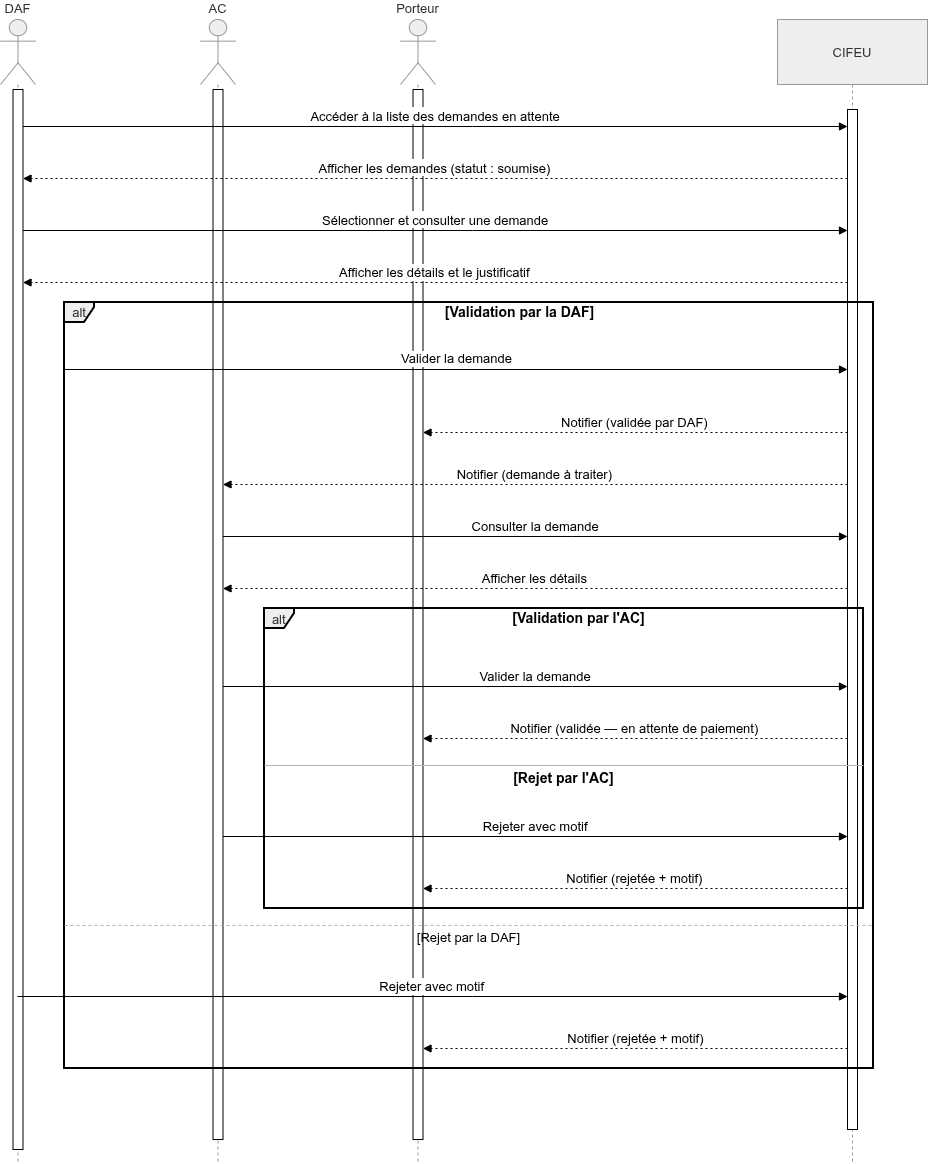

The diagram above was exported from draw.io. Its source (the exported page's mxGraphModel, read from the mxfile embedded in the PNG):
<mxGraphModel dx="1488" dy="888" grid="1" gridSize="10" guides="1" tooltips="1" connect="1" arrows="1" fold="1" page="1" pageScale="1" pageWidth="827" pageHeight="1169" math="0" shadow="0">
  <root>
    <mxCell id="0" />
    <mxCell id="1" parent="0" />
    <mxCell id="g0efIqg6wHuvS_S7rXbo-1" parent="1" style="shape=umlLifeline;perimeter=lifelinePerimeter;whiteSpace=wrap;container=1;dropTarget=0;collapsible=0;recursiveResize=0;outlineConnect=0;portConstraint=eastwest;newEdgeStyle={&quot;edgeStyle&quot;:&quot;elbowEdgeStyle&quot;,&quot;elbow&quot;:&quot;vertical&quot;,&quot;curved&quot;:0,&quot;rounded&quot;:0};participant=umlActor;verticalAlign=bottom;labelPosition=center;verticalLabelPosition=top;align=center;size=65;fillColor=light-dark(#eeeeee,#1f2020);strokeColor=light-dark(#999999,#cccccc);fontColor=light-dark(#333333,#cccccc);fontSize=13;" value="DAF" vertex="1">
      <mxGeometry height="1144" width="35" x="20" y="20" as="geometry" />
    </mxCell>
    <mxCell id="g0efIqg6wHuvS_S7rXbo-26" parent="g0efIqg6wHuvS_S7rXbo-1" style="html=1;points=[[0,0,0,0,5],[0,1,0,0,-5],[1,0,0,0,5],[1,1,0,0,-5]];perimeter=orthogonalPerimeter;outlineConnect=0;targetShapes=umlLifeline;portConstraint=eastwest;newEdgeStyle={&quot;curved&quot;:0,&quot;rounded&quot;:0};fontSize=13;" value="" vertex="1">
      <mxGeometry height="1060" width="10" x="12.5" y="70" as="geometry" />
    </mxCell>
    <mxCell id="g0efIqg6wHuvS_S7rXbo-2" parent="1" style="shape=umlLifeline;perimeter=lifelinePerimeter;whiteSpace=wrap;container=1;dropTarget=0;collapsible=0;recursiveResize=0;outlineConnect=0;portConstraint=eastwest;newEdgeStyle={&quot;edgeStyle&quot;:&quot;elbowEdgeStyle&quot;,&quot;elbow&quot;:&quot;vertical&quot;,&quot;curved&quot;:0,&quot;rounded&quot;:0};participant=umlActor;verticalAlign=bottom;labelPosition=center;verticalLabelPosition=top;align=center;size=65;fillColor=light-dark(#eeeeee,#1f2020);strokeColor=light-dark(#999999,#cccccc);fontColor=light-dark(#333333,#cccccc);fontSize=13;" value="AC" vertex="1">
      <mxGeometry height="1144" width="35" x="220" y="20" as="geometry" />
    </mxCell>
    <mxCell id="g0efIqg6wHuvS_S7rXbo-27" parent="g0efIqg6wHuvS_S7rXbo-2" style="html=1;points=[[0,0,0,0,5],[0,1,0,0,-5],[1,0,0,0,5],[1,1,0,0,-5]];perimeter=orthogonalPerimeter;outlineConnect=0;targetShapes=umlLifeline;portConstraint=eastwest;newEdgeStyle={&quot;curved&quot;:0,&quot;rounded&quot;:0};fontSize=13;" value="" vertex="1">
      <mxGeometry height="1050" width="10" x="12.5" y="70" as="geometry" />
    </mxCell>
    <mxCell id="g0efIqg6wHuvS_S7rXbo-3" parent="1" style="shape=umlLifeline;perimeter=lifelinePerimeter;whiteSpace=wrap;container=1;dropTarget=0;collapsible=0;recursiveResize=0;outlineConnect=0;portConstraint=eastwest;newEdgeStyle={&quot;edgeStyle&quot;:&quot;elbowEdgeStyle&quot;,&quot;elbow&quot;:&quot;vertical&quot;,&quot;curved&quot;:0,&quot;rounded&quot;:0};participant=umlActor;verticalAlign=bottom;labelPosition=center;verticalLabelPosition=top;align=center;size=65;fillColor=light-dark(#eeeeee,#1f2020);strokeColor=light-dark(#999999,#cccccc);fontColor=light-dark(#333333,#cccccc);fontSize=13;" value="Porteur" vertex="1">
      <mxGeometry height="1144" width="35" x="420" y="20" as="geometry" />
    </mxCell>
    <mxCell id="g0efIqg6wHuvS_S7rXbo-28" parent="g0efIqg6wHuvS_S7rXbo-3" style="html=1;points=[[0,0,0,0,5],[0,1,0,0,-5],[1,0,0,0,5],[1,1,0,0,-5]];perimeter=orthogonalPerimeter;outlineConnect=0;targetShapes=umlLifeline;portConstraint=eastwest;newEdgeStyle={&quot;curved&quot;:0,&quot;rounded&quot;:0};fontSize=13;" value="" vertex="1">
      <mxGeometry height="1050" width="10" x="12.5" y="70" as="geometry" />
    </mxCell>
    <mxCell id="g0efIqg6wHuvS_S7rXbo-4" parent="1" style="shape=umlLifeline;perimeter=lifelinePerimeter;whiteSpace=wrap;container=1;dropTarget=0;collapsible=0;recursiveResize=0;outlineConnect=0;portConstraint=eastwest;newEdgeStyle={&quot;edgeStyle&quot;:&quot;elbowEdgeStyle&quot;,&quot;elbow&quot;:&quot;vertical&quot;,&quot;curved&quot;:0,&quot;rounded&quot;:0};size=65;fillColor=light-dark(#eeeeee,#1f2020);strokeColor=light-dark(#999999,#cccccc);fontColor=light-dark(#333333,#cccccc);fontSize=13;" value="CIFEU" vertex="1">
      <mxGeometry height="1144" width="150" x="797" y="20" as="geometry" />
    </mxCell>
    <mxCell id="g0efIqg6wHuvS_S7rXbo-29" parent="g0efIqg6wHuvS_S7rXbo-4" style="html=1;points=[[0,0,0,0,5],[0,1,0,0,-5],[1,0,0,0,5],[1,1,0,0,-5]];perimeter=orthogonalPerimeter;outlineConnect=0;targetShapes=umlLifeline;portConstraint=eastwest;newEdgeStyle={&quot;curved&quot;:0,&quot;rounded&quot;:0};fontSize=13;" value="" vertex="1">
      <mxGeometry height="1020" width="10" x="70" y="90" as="geometry" />
    </mxCell>
    <mxCell id="g0efIqg6wHuvS_S7rXbo-5" parent="1" style="shape=umlFrame;pointerEvents=0;dropTarget=0;strokeColor=#000000;height=20;width=30;fillColor=light-dark(#eeeeee,#1f2020);fontColor=light-dark(#333333,#cccccc);strokeWidth=2;fontSize=13;" value="alt" vertex="1">
      <mxGeometry height="300" width="599" x="284" y="609" as="geometry" />
    </mxCell>
    <mxCell id="g0efIqg6wHuvS_S7rXbo-6" parent="g0efIqg6wHuvS_S7rXbo-5" style="text;strokeColor=none;fillColor=none;align=center;verticalAlign=middle;whiteSpace=wrap;fontSize=14;fontStyle=1" value="[Validation par l'AC]" vertex="1">
      <mxGeometry height="20" width="569" x="30" as="geometry" />
    </mxCell>
    <mxCell id="g0efIqg6wHuvS_S7rXbo-7" parent="g0efIqg6wHuvS_S7rXbo-5" style="shape=line;whiteSpace=wrap;verticalAlign=top;labelPosition=center;verticalLabelPosition=middle;align=center;strokeColor=#B3B3B3;fontSize=14;fontStyle=1" value="[Rejet par l'AC]" vertex="1">
      <mxGeometry height="4" width="599" y="155" as="geometry" />
    </mxCell>
    <mxCell id="g0efIqg6wHuvS_S7rXbo-8" parent="1" style="shape=umlFrame;pointerEvents=0;dropTarget=0;strokeColor=#000000;height=20;width=30;fillColor=light-dark(#eeeeee,#1f2020);fontColor=light-dark(#333333,#cccccc);strokeWidth=2;fontSize=13;" value="alt" vertex="1">
      <mxGeometry height="766" width="809" x="84" y="303" as="geometry" />
    </mxCell>
    <mxCell id="g0efIqg6wHuvS_S7rXbo-9" parent="g0efIqg6wHuvS_S7rXbo-8" style="text;strokeColor=none;fillColor=none;align=center;verticalAlign=middle;whiteSpace=wrap;fontSize=14;fontStyle=1" value="[Validation par la DAF]" vertex="1">
      <mxGeometry height="20" width="779" x="66" as="geometry" />
    </mxCell>
    <mxCell id="g0efIqg6wHuvS_S7rXbo-10" parent="g0efIqg6wHuvS_S7rXbo-8" style="shape=line;dashed=1;whiteSpace=wrap;verticalAlign=top;labelPosition=center;verticalLabelPosition=middle;align=center;strokeColor=#B3B3B3;fontSize=13;" value="[Rejet par la DAF]" vertex="1">
      <mxGeometry height="4" width="809" y="621" as="geometry" />
    </mxCell>
    <mxCell id="g0efIqg6wHuvS_S7rXbo-11" edge="1" parent="1" source="g0efIqg6wHuvS_S7rXbo-26" style="verticalAlign=bottom;edgeStyle=elbowEdgeStyle;elbow=vertical;curved=0;rounded=0;endArrow=block;fontSize=13;" target="g0efIqg6wHuvS_S7rXbo-29" value="Accéder à la liste des demandes en attente">
      <mxGeometry relative="1" as="geometry">
        <Array as="points">
          <mxPoint x="492" y="127" />
        </Array>
      </mxGeometry>
    </mxCell>
    <mxCell id="g0efIqg6wHuvS_S7rXbo-12" edge="1" parent="1" source="g0efIqg6wHuvS_S7rXbo-29" style="verticalAlign=bottom;edgeStyle=elbowEdgeStyle;elbow=vertical;curved=0;rounded=0;dashed=1;dashPattern=2 3;endArrow=block;fontSize=13;" target="g0efIqg6wHuvS_S7rXbo-26" value="Afficher les demandes (statut : soumise)">
      <mxGeometry relative="1" as="geometry">
        <Array as="points">
          <mxPoint x="487.31" y="179" />
        </Array>
        <mxPoint x="862.31" y="180" as="sourcePoint" />
        <mxPoint x="29.9975" y="179" as="targetPoint" />
      </mxGeometry>
    </mxCell>
    <mxCell id="g0efIqg6wHuvS_S7rXbo-13" edge="1" parent="1" source="g0efIqg6wHuvS_S7rXbo-26" style="verticalAlign=bottom;edgeStyle=elbowEdgeStyle;elbow=vertical;curved=0;rounded=0;endArrow=block;fontSize=13;" target="g0efIqg6wHuvS_S7rXbo-29" value="Sélectionner et consulter une demande">
      <mxGeometry relative="1" as="geometry">
        <Array as="points">
          <mxPoint x="492" y="231" />
        </Array>
      </mxGeometry>
    </mxCell>
    <mxCell id="g0efIqg6wHuvS_S7rXbo-14" edge="1" parent="1" source="g0efIqg6wHuvS_S7rXbo-29" style="verticalAlign=bottom;edgeStyle=elbowEdgeStyle;elbow=vertical;curved=0;rounded=0;dashed=1;dashPattern=2 3;endArrow=block;fontSize=13;" target="g0efIqg6wHuvS_S7rXbo-26" value="Afficher les détails et le justificatif">
      <mxGeometry relative="1" as="geometry">
        <Array as="points">
          <mxPoint x="495" y="283" />
        </Array>
      </mxGeometry>
    </mxCell>
    <mxCell id="g0efIqg6wHuvS_S7rXbo-16" edge="1" parent="1" source="g0efIqg6wHuvS_S7rXbo-29" style="verticalAlign=bottom;edgeStyle=elbowEdgeStyle;elbow=vertical;curved=0;rounded=0;dashed=1;dashPattern=2 3;endArrow=block;fontSize=13;" target="g0efIqg6wHuvS_S7rXbo-28" value="Notifier (validée par DAF)">
      <mxGeometry relative="1" as="geometry">
        <Array as="points">
          <mxPoint x="695" y="433" />
        </Array>
        <mxPoint x="860" y="433" as="sourcePoint" />
      </mxGeometry>
    </mxCell>
    <mxCell id="g0efIqg6wHuvS_S7rXbo-17" edge="1" parent="1" source="g0efIqg6wHuvS_S7rXbo-29" style="verticalAlign=bottom;edgeStyle=elbowEdgeStyle;elbow=vertical;curved=0;rounded=0;dashed=1;dashPattern=2 3;endArrow=block;fontSize=13;" target="g0efIqg6wHuvS_S7rXbo-27" value="Notifier (demande à traiter)">
      <mxGeometry relative="1" as="geometry">
        <Array as="points">
          <mxPoint x="595" y="485" />
        </Array>
        <mxPoint x="860" y="485" as="sourcePoint" />
      </mxGeometry>
    </mxCell>
    <mxCell id="g0efIqg6wHuvS_S7rXbo-18" edge="1" parent="1" source="g0efIqg6wHuvS_S7rXbo-27" style="verticalAlign=bottom;edgeStyle=elbowEdgeStyle;elbow=vertical;curved=0;rounded=0;endArrow=block;fontSize=13;" target="g0efIqg6wHuvS_S7rXbo-29" value="Consulter la demande">
      <mxGeometry relative="1" as="geometry">
        <Array as="points">
          <mxPoint x="592" y="537" />
        </Array>
      </mxGeometry>
    </mxCell>
    <mxCell id="g0efIqg6wHuvS_S7rXbo-19" edge="1" parent="1" source="g0efIqg6wHuvS_S7rXbo-29" style="verticalAlign=bottom;edgeStyle=elbowEdgeStyle;elbow=vertical;curved=0;rounded=0;dashed=1;dashPattern=2 3;endArrow=block;fontSize=13;" target="g0efIqg6wHuvS_S7rXbo-27" value="Afficher les détails">
      <mxGeometry relative="1" as="geometry">
        <Array as="points">
          <mxPoint x="595" y="589" />
        </Array>
      </mxGeometry>
    </mxCell>
    <mxCell id="g0efIqg6wHuvS_S7rXbo-20" edge="1" parent="1" source="g0efIqg6wHuvS_S7rXbo-27" style="verticalAlign=bottom;edgeStyle=elbowEdgeStyle;elbow=vertical;curved=0;rounded=0;endArrow=block;fontSize=13;" target="g0efIqg6wHuvS_S7rXbo-29" value="Valider la demande">
      <mxGeometry relative="1" as="geometry">
        <Array as="points">
          <mxPoint x="592" y="687" />
        </Array>
      </mxGeometry>
    </mxCell>
    <mxCell id="g0efIqg6wHuvS_S7rXbo-21" edge="1" parent="1" source="g0efIqg6wHuvS_S7rXbo-29" style="verticalAlign=bottom;edgeStyle=elbowEdgeStyle;elbow=vertical;curved=0;rounded=0;dashed=1;dashPattern=2 3;endArrow=block;fontSize=13;" target="g0efIqg6wHuvS_S7rXbo-28" value="Notifier (validée — en attente de paiement)">
      <mxGeometry relative="1" as="geometry">
        <Array as="points">
          <mxPoint x="695" y="739" />
        </Array>
      </mxGeometry>
    </mxCell>
    <mxCell id="g0efIqg6wHuvS_S7rXbo-22" edge="1" parent="1" source="g0efIqg6wHuvS_S7rXbo-27" style="verticalAlign=bottom;edgeStyle=elbowEdgeStyle;elbow=vertical;curved=0;rounded=0;endArrow=block;fontSize=13;" target="g0efIqg6wHuvS_S7rXbo-29" value="Rejeter avec motif">
      <mxGeometry relative="1" as="geometry">
        <Array as="points">
          <mxPoint x="592" y="837" />
        </Array>
      </mxGeometry>
    </mxCell>
    <mxCell id="g0efIqg6wHuvS_S7rXbo-23" edge="1" parent="1" source="g0efIqg6wHuvS_S7rXbo-29" style="verticalAlign=bottom;edgeStyle=elbowEdgeStyle;elbow=vertical;curved=0;rounded=0;dashed=1;dashPattern=2 3;endArrow=block;fontSize=13;" target="g0efIqg6wHuvS_S7rXbo-28" value="Notifier (rejetée + motif)">
      <mxGeometry relative="1" as="geometry">
        <Array as="points">
          <mxPoint x="695" y="889" />
        </Array>
      </mxGeometry>
    </mxCell>
    <mxCell id="g0efIqg6wHuvS_S7rXbo-24" edge="1" parent="1" source="g0efIqg6wHuvS_S7rXbo-1" style="verticalAlign=bottom;edgeStyle=elbowEdgeStyle;elbow=vertical;curved=0;rounded=0;endArrow=block;fontSize=13;" target="g0efIqg6wHuvS_S7rXbo-29" value="Rejeter avec motif">
      <mxGeometry relative="1" as="geometry">
        <Array as="points">
          <mxPoint x="492" y="997" />
        </Array>
      </mxGeometry>
    </mxCell>
    <mxCell id="g0efIqg6wHuvS_S7rXbo-25" edge="1" parent="1" source="g0efIqg6wHuvS_S7rXbo-29" style="verticalAlign=bottom;edgeStyle=elbowEdgeStyle;elbow=vertical;curved=0;rounded=0;dashed=1;dashPattern=2 3;endArrow=block;fontSize=13;" target="g0efIqg6wHuvS_S7rXbo-28" value="Notifier (rejetée + motif)">
      <mxGeometry relative="1" x="-0.0012" as="geometry">
        <mxPoint as="offset" />
        <Array as="points">
          <mxPoint x="695" y="1049" />
        </Array>
      </mxGeometry>
    </mxCell>
    <mxCell id="g0efIqg6wHuvS_S7rXbo-31" edge="1" parent="1" style="html=1;verticalAlign=bottom;endArrow=block;curved=0;rounded=0;" value="&lt;span style=&quot;font-size: 13px;&quot;&gt;Valider la demande&lt;/span&gt;">
      <mxGeometry relative="1" width="80" as="geometry">
        <mxPoint x="84" y="370" as="sourcePoint" />
        <mxPoint x="867" y="370" as="targetPoint" />
      </mxGeometry>
    </mxCell>
  </root>
</mxGraphModel>